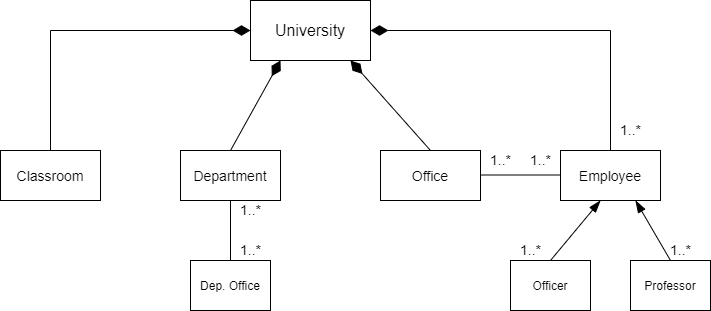

The diagram above was exported from draw.io. Its source (the exported page's mxGraphModel, read from the mxfile embedded in the PNG):
<mxGraphModel dx="1038" dy="617" grid="1" gridSize="10" guides="1" tooltips="1" connect="1" arrows="1" fold="1" page="1" pageScale="1" pageWidth="827" pageHeight="1169" math="0" shadow="0">
  <root>
    <mxCell id="WIyWlLk6GJQsqaUBKTNV-0" />
    <mxCell id="WIyWlLk6GJQsqaUBKTNV-1" parent="WIyWlLk6GJQsqaUBKTNV-0" />
    <mxCell id="TnyrieUtJk8VHXldtAIx-1" value="&lt;font style=&quot;font-size: 16px&quot;&gt;University&lt;/font&gt;" style="rounded=0;whiteSpace=wrap;html=1;" vertex="1" parent="WIyWlLk6GJQsqaUBKTNV-1">
      <mxGeometry x="330" y="100" width="120" height="60" as="geometry" />
    </mxCell>
    <mxCell id="TnyrieUtJk8VHXldtAIx-7" value="" style="endArrow=diamondThin;html=1;rounded=0;fontSize=16;entryX=0;entryY=0.5;entryDx=0;entryDy=0;endFill=1;startSize=6;endSize=15;exitX=0.5;exitY=0;exitDx=0;exitDy=0;" edge="1" parent="WIyWlLk6GJQsqaUBKTNV-1" source="TnyrieUtJk8VHXldtAIx-13" target="TnyrieUtJk8VHXldtAIx-1">
      <mxGeometry width="50" height="50" relative="1" as="geometry">
        <mxPoint x="230" y="250" as="sourcePoint" />
        <mxPoint x="310" y="135" as="targetPoint" />
        <Array as="points">
          <mxPoint x="130" y="130" />
        </Array>
      </mxGeometry>
    </mxCell>
    <mxCell id="TnyrieUtJk8VHXldtAIx-8" value="" style="endArrow=diamondThin;html=1;rounded=0;fontSize=16;startSize=6;endSize=15;entryX=0.25;entryY=1;entryDx=0;entryDy=0;endFill=1;exitX=0.5;exitY=0;exitDx=0;exitDy=0;" edge="1" parent="WIyWlLk6GJQsqaUBKTNV-1" source="TnyrieUtJk8VHXldtAIx-15" target="TnyrieUtJk8VHXldtAIx-1">
      <mxGeometry width="50" height="50" relative="1" as="geometry">
        <mxPoint x="360" y="250" as="sourcePoint" />
        <mxPoint x="380" y="180" as="targetPoint" />
        <Array as="points" />
      </mxGeometry>
    </mxCell>
    <mxCell id="TnyrieUtJk8VHXldtAIx-9" value="" style="endArrow=diamondThin;html=1;rounded=0;fontSize=16;startSize=6;endSize=15;entryX=0.25;entryY=1;entryDx=0;entryDy=0;endFill=1;exitX=0.5;exitY=0;exitDx=0;exitDy=0;" edge="1" parent="WIyWlLk6GJQsqaUBKTNV-1" source="TnyrieUtJk8VHXldtAIx-16">
      <mxGeometry width="50" height="50" relative="1" as="geometry">
        <mxPoint x="430" y="250" as="sourcePoint" />
        <mxPoint x="430" y="160" as="targetPoint" />
      </mxGeometry>
    </mxCell>
    <mxCell id="TnyrieUtJk8VHXldtAIx-11" value="" style="endArrow=diamondThin;html=1;rounded=0;fontSize=16;startSize=6;endSize=15;entryX=1;entryY=0.5;entryDx=0;entryDy=0;endFill=1;exitX=0.5;exitY=0;exitDx=0;exitDy=0;" edge="1" parent="WIyWlLk6GJQsqaUBKTNV-1" source="TnyrieUtJk8VHXldtAIx-17" target="TnyrieUtJk8VHXldtAIx-1">
      <mxGeometry width="50" height="50" relative="1" as="geometry">
        <mxPoint x="600" y="250" as="sourcePoint" />
        <mxPoint x="520" y="130" as="targetPoint" />
        <Array as="points">
          <mxPoint x="690" y="130" />
        </Array>
      </mxGeometry>
    </mxCell>
    <mxCell id="TnyrieUtJk8VHXldtAIx-13" value="&lt;span style=&quot;font-size: 14px&quot;&gt;Classroom&lt;/span&gt;" style="rounded=0;whiteSpace=wrap;html=1;fontSize=16;" vertex="1" parent="WIyWlLk6GJQsqaUBKTNV-1">
      <mxGeometry x="80" y="250" width="100" height="50" as="geometry" />
    </mxCell>
    <mxCell id="TnyrieUtJk8VHXldtAIx-15" value="&lt;font style=&quot;font-size: 14px&quot;&gt;Department&lt;/font&gt;" style="rounded=0;whiteSpace=wrap;html=1;fontSize=16;" vertex="1" parent="WIyWlLk6GJQsqaUBKTNV-1">
      <mxGeometry x="260" y="250" width="100" height="50" as="geometry" />
    </mxCell>
    <mxCell id="TnyrieUtJk8VHXldtAIx-16" value="&lt;font style=&quot;font-size: 14px&quot;&gt;Office&lt;/font&gt;" style="rounded=0;whiteSpace=wrap;html=1;fontSize=16;" vertex="1" parent="WIyWlLk6GJQsqaUBKTNV-1">
      <mxGeometry x="460" y="250" width="100" height="50" as="geometry" />
    </mxCell>
    <mxCell id="TnyrieUtJk8VHXldtAIx-17" value="&lt;font style=&quot;font-size: 14px&quot;&gt;Employee&lt;/font&gt;" style="rounded=0;whiteSpace=wrap;html=1;fontSize=16;" vertex="1" parent="WIyWlLk6GJQsqaUBKTNV-1">
      <mxGeometry x="640" y="250" width="100" height="50" as="geometry" />
    </mxCell>
    <mxCell id="TnyrieUtJk8VHXldtAIx-18" value="&lt;font style=&quot;font-size: 12px&quot;&gt;Officer&lt;/font&gt;" style="rounded=0;whiteSpace=wrap;html=1;fontSize=14;" vertex="1" parent="WIyWlLk6GJQsqaUBKTNV-1">
      <mxGeometry x="590" y="360" width="80" height="50" as="geometry" />
    </mxCell>
    <mxCell id="TnyrieUtJk8VHXldtAIx-19" value="&lt;font style=&quot;font-size: 12px&quot;&gt;Professor&lt;/font&gt;" style="rounded=0;whiteSpace=wrap;html=1;fontSize=14;" vertex="1" parent="WIyWlLk6GJQsqaUBKTNV-1">
      <mxGeometry x="710" y="360" width="80" height="50" as="geometry" />
    </mxCell>
    <mxCell id="TnyrieUtJk8VHXldtAIx-21" value="" style="endArrow=blockThin;html=1;rounded=0;fontSize=12;exitX=0.5;exitY=0;exitDx=0;exitDy=0;sourcePerimeterSpacing=6;endFill=1;endSize=10;" edge="1" parent="WIyWlLk6GJQsqaUBKTNV-1" source="TnyrieUtJk8VHXldtAIx-18">
      <mxGeometry width="50" height="50" relative="1" as="geometry">
        <mxPoint x="630" y="350" as="sourcePoint" />
        <mxPoint x="680" y="300" as="targetPoint" />
      </mxGeometry>
    </mxCell>
    <mxCell id="TnyrieUtJk8VHXldtAIx-22" value="" style="endArrow=blockThin;html=1;rounded=0;fontSize=12;startSize=6;endSize=10;exitX=0.5;exitY=0;exitDx=0;exitDy=0;entryX=0.75;entryY=1;entryDx=0;entryDy=0;endFill=1;" edge="1" parent="WIyWlLk6GJQsqaUBKTNV-1" source="TnyrieUtJk8VHXldtAIx-19" target="TnyrieUtJk8VHXldtAIx-17">
      <mxGeometry width="50" height="50" relative="1" as="geometry">
        <mxPoint x="660" y="350" as="sourcePoint" />
        <mxPoint x="710" y="300" as="targetPoint" />
      </mxGeometry>
    </mxCell>
    <mxCell id="TnyrieUtJk8VHXldtAIx-23" value="" style="endArrow=none;html=1;rounded=0;fontSize=12;startSize=6;endSize=15;" edge="1" parent="WIyWlLk6GJQsqaUBKTNV-1">
      <mxGeometry width="50" height="50" relative="1" as="geometry">
        <mxPoint x="560" y="274.5" as="sourcePoint" />
        <mxPoint x="640" y="274.5" as="targetPoint" />
      </mxGeometry>
    </mxCell>
    <mxCell id="TnyrieUtJk8VHXldtAIx-24" value="&lt;font style=&quot;font-size: 14px&quot;&gt;1..*&lt;/font&gt;" style="text;html=1;align=center;verticalAlign=middle;resizable=0;points=[];autosize=1;strokeColor=none;fillColor=none;fontSize=12;" vertex="1" parent="WIyWlLk6GJQsqaUBKTNV-1">
      <mxGeometry x="560" y="250" width="40" height="20" as="geometry" />
    </mxCell>
    <mxCell id="TnyrieUtJk8VHXldtAIx-26" value="&lt;font style=&quot;font-size: 14px&quot;&gt;1..*&lt;/font&gt;" style="text;html=1;align=center;verticalAlign=middle;resizable=0;points=[];autosize=1;strokeColor=none;fillColor=none;fontSize=12;" vertex="1" parent="WIyWlLk6GJQsqaUBKTNV-1">
      <mxGeometry x="600" y="250" width="40" height="20" as="geometry" />
    </mxCell>
    <mxCell id="TnyrieUtJk8VHXldtAIx-27" value="&lt;font style=&quot;font-size: 14px&quot;&gt;1..*&lt;/font&gt;" style="text;html=1;align=center;verticalAlign=middle;resizable=0;points=[];autosize=1;strokeColor=none;fillColor=none;fontSize=12;" vertex="1" parent="WIyWlLk6GJQsqaUBKTNV-1">
      <mxGeometry x="690" y="220" width="40" height="20" as="geometry" />
    </mxCell>
    <mxCell id="TnyrieUtJk8VHXldtAIx-28" value="&lt;font style=&quot;font-size: 14px&quot;&gt;1..*&lt;/font&gt;" style="text;html=1;align=center;verticalAlign=middle;resizable=0;points=[];autosize=1;strokeColor=none;fillColor=none;fontSize=12;" vertex="1" parent="WIyWlLk6GJQsqaUBKTNV-1">
      <mxGeometry x="590" y="340" width="40" height="20" as="geometry" />
    </mxCell>
    <mxCell id="TnyrieUtJk8VHXldtAIx-29" value="&lt;font style=&quot;font-size: 14px&quot;&gt;1..*&lt;/font&gt;" style="text;html=1;align=center;verticalAlign=middle;resizable=0;points=[];autosize=1;strokeColor=none;fillColor=none;fontSize=12;" vertex="1" parent="WIyWlLk6GJQsqaUBKTNV-1">
      <mxGeometry x="740" y="340" width="40" height="20" as="geometry" />
    </mxCell>
    <mxCell id="TnyrieUtJk8VHXldtAIx-33" value="" style="endArrow=none;html=1;rounded=0;fontSize=14;startSize=6;endSize=15;exitX=0.5;exitY=0;exitDx=0;exitDy=0;" edge="1" parent="WIyWlLk6GJQsqaUBKTNV-1" source="TnyrieUtJk8VHXldtAIx-34">
      <mxGeometry width="50" height="50" relative="1" as="geometry">
        <mxPoint x="310" y="350" as="sourcePoint" />
        <mxPoint x="310" y="300" as="targetPoint" />
      </mxGeometry>
    </mxCell>
    <mxCell id="TnyrieUtJk8VHXldtAIx-34" value="&lt;font style=&quot;font-size: 12px&quot;&gt;Dep. Office&lt;/font&gt;" style="rounded=0;whiteSpace=wrap;html=1;fontSize=14;" vertex="1" parent="WIyWlLk6GJQsqaUBKTNV-1">
      <mxGeometry x="270" y="360" width="80" height="50" as="geometry" />
    </mxCell>
    <mxCell id="TnyrieUtJk8VHXldtAIx-35" value="&lt;font style=&quot;font-size: 14px&quot;&gt;1..*&lt;/font&gt;" style="text;html=1;align=center;verticalAlign=middle;resizable=0;points=[];autosize=1;strokeColor=none;fillColor=none;fontSize=12;" vertex="1" parent="WIyWlLk6GJQsqaUBKTNV-1">
      <mxGeometry x="310" y="340" width="40" height="20" as="geometry" />
    </mxCell>
    <mxCell id="TnyrieUtJk8VHXldtAIx-36" value="&lt;font style=&quot;font-size: 14px&quot;&gt;1..*&lt;/font&gt;" style="text;html=1;align=center;verticalAlign=middle;resizable=0;points=[];autosize=1;strokeColor=none;fillColor=none;fontSize=12;" vertex="1" parent="WIyWlLk6GJQsqaUBKTNV-1">
      <mxGeometry x="310" y="300" width="40" height="20" as="geometry" />
    </mxCell>
  </root>
</mxGraphModel>